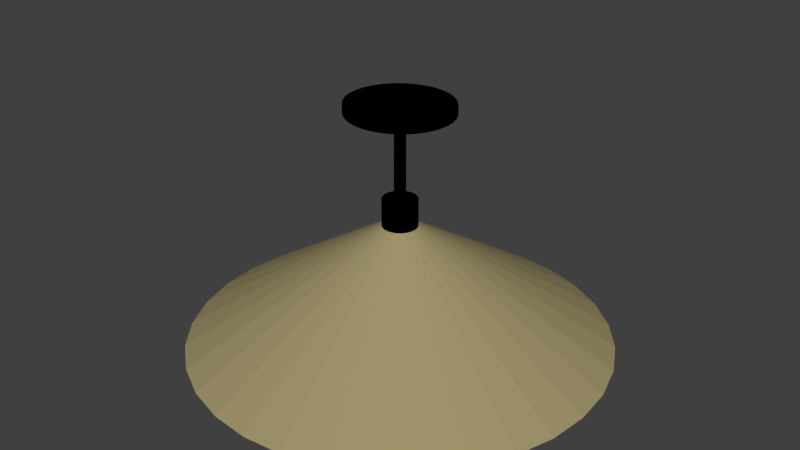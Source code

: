 # Source: ConeLamp.blend  (saved by Blender 2.69.0; exported with 4.5.12 LTS)
import bpy
from mathutils import Matrix  # noqa: F401  (used for matrix-valued properties, if any)

bpy.ops.wm.read_factory_settings(use_empty=True)
scene = bpy.context.scene
scene.name = 'Scene'

# ---- collections
col_collection_1 = bpy.data.collections.new('Collection 1'); scene.collection.children.link(col_collection_1)

# ---- materials (node trees are filled in below, after node groups)
mat_material_003 = bpy.data.materials.new('Material.003')
mat_material_003.alpha_threshold = 0.0
mat_material_003.use_transparent_shadow = False
mat_material_003.diffuse_color = (0.0, 0.0, 0.0, 1.0)
mat_material_003.roughness = 0.5
mat_material_003.line_color = (0.0, 0.0, 0.0, 1.0)
mat_material_001 = bpy.data.materials.new('Material.001')
mat_material_001.alpha_threshold = 0.0
mat_material_001.use_transparent_shadow = False
mat_material_001.diffuse_color = (0.0, 0.0, 0.0, 1.0)
mat_material_001.roughness = 0.5
mat_material_001.line_color = (0.0, 0.0, 0.0, 1.0)
mat_material_002 = bpy.data.materials.new('Material.002')
mat_material_002.alpha_threshold = 0.0
mat_material_002.use_transparent_shadow = False
mat_material_002.diffuse_color = (0.0, 0.0, 0.0, 1.0)
mat_material_002.roughness = 0.5
mat_material_002.line_color = (0.0, 0.0, 0.0, 1.0)
mat_material = bpy.data.materials.new('Material')
mat_material.alpha_threshold = 0.0
mat_material.use_transparent_shadow = False
mat_material.diffuse_color = (0.3588, 0.304, 0.1524, 1.0)
mat_material.roughness = 0.5
mat_material.line_color = (0.0, 0.0, 0.0, 1.0)

# ---- material node trees

# ---- world
world_world = bpy.data.worlds.new('World'); scene.world = world_world
world_world.color = (0.05088, 0.05088, 0.05088)
world_world.use_sun_shadow = False
world_world.sun_shadow_jitter_overblur = 0.0
world_world.cycles.sampling_method = 'MANUAL'
world_world.cycles.sample_map_resolution = 256

# ---- meshes
me_cylinder = bpy.data.meshes.new('Cylinder')
me_cylinder.from_pydata([(0.0, 1.0, -1.0), (0.0, 1.0, 1.0), (0.1951, 0.9808, -1.0), (0.1951, 0.9808, 1.0), (0.3827, 0.9239, -1.0), (0.3827, 0.9239, 1.0), (0.5556, 0.8315, -1.0), (0.5556, 0.8315, 1.0), (0.7071, 0.7071, -1.0), (0.7071, 0.7071, 1.0), (0.8315, 0.5556, -1.0), (0.8315, 0.5556, 1.0), (0.9239, 0.3827, -1.0), (0.9239, 0.3827, 1.0), (0.9808, 0.1951, -1.0), (0.9808, 0.1951, 1.0), (1.0, 7.55e-08, -1.0), (1.0, 7.55e-08, 1.0), (0.9808, -0.1951, -1.0), (0.9808, -0.1951, 1.0), (0.9239, -0.3827, -1.0), (0.9239, -0.3827, 1.0), (0.8315, -0.5556, -1.0), (0.8315, -0.5556, 1.0), (0.7071, -0.7071, -1.0), (0.7071, -0.7071, 1.0), (0.5556, -0.8315, -1.0), (0.5556, -0.8315, 1.0), (0.3827, -0.9239, -1.0), (0.3827, -0.9239, 1.0), (0.1951, -0.9808, -1.0), (0.1951, -0.9808, 1.0), (-3.258e-07, -1.0, -1.0), (-3.258e-07, -1.0, 1.0), (-0.1951, -0.9808, -1.0), (-0.1951, -0.9808, 1.0), (-0.3827, -0.9239, -1.0), (-0.3827, -0.9239, 1.0), (-0.5556, -0.8315, -1.0), (-0.5556, -0.8315, 1.0), (-0.7071, -0.7071, -1.0), (-0.7071, -0.7071, 1.0), (-0.8315, -0.5556, -1.0), (-0.8315, -0.5556, 1.0), (-0.9239, -0.3827, -1.0), (-0.9239, -0.3827, 1.0), (-0.9808, -0.1951, -1.0), (-0.9808, -0.1951, 1.0), (-1.0, 9.656e-07, -1.0), (-1.0, 9.656e-07, 1.0), (-0.9808, 0.1951, -1.0), (-0.9808, 0.1951, 1.0), (-0.9239, 0.3827, -1.0), (-0.9239, 0.3827, 1.0), (-0.8315, 0.5556, -1.0), (-0.8315, 0.5556, 1.0), (-0.7071, 0.7071, -1.0), (-0.7071, 0.7071, 1.0), (-0.5556, 0.8315, -1.0), (-0.5556, 0.8315, 1.0), (-0.3827, 0.9239, -1.0), (-0.3827, 0.9239, 1.0), (-0.1951, 0.9808, -1.0), (-0.1951, 0.9808, 1.0)], [], [(0, 1, 3, 2), (2, 3, 5, 4), (4, 5, 7, 6), (6, 7, 9, 8), (8, 9, 11, 10), (10, 11, 13, 12), (12, 13, 15, 14), (14, 15, 17, 16), (16, 17, 19, 18), (18, 19, 21, 20), (20, 21, 23, 22), (22, 23, 25, 24), (24, 25, 27, 26), (26, 27, 29, 28), (28, 29, 31, 30), (30, 31, 33, 32), (32, 33, 35, 34), (34, 35, 37, 36), (36, 37, 39, 38), (38, 39, 41, 40), (40, 41, 43, 42), (42, 43, 45, 44), (44, 45, 47, 46), (46, 47, 49, 48), (48, 49, 51, 50), (50, 51, 53, 52), (52, 53, 55, 54), (54, 55, 57, 56), (56, 57, 59, 58), (58, 59, 61, 60), (3, 1, 63, 61, 59, 57, 55, 53, 51, 49, 47, 45, 43, 41, 39, 37, 35, 33, 31, 29, 27, 25, 23, 21, 19, 17, 15, 13, 11, 9, 7, 5), (62, 63, 1, 0), (60, 61, 63, 62), (0, 2, 4, 6, 8, 10, 12, 14, 16, 18, 20, 22, 24, 26, 28, 30, 32, 34, 36, 38, 40, 42, 44, 46, 48, 50, 52, 54, 56, 58, 60, 62)])
me_cylinder.materials.append(mat_material_003)
me_cylinder.use_remesh_preserve_volume = False
me_cylinder.use_remesh_preserve_attributes = False
me_cylinder.use_mirror_vertex_groups = False
me_cylinder.update()
me_cylinder_001 = bpy.data.meshes.new('Cylinder.001')
me_cylinder_001.from_pydata([(0.0, 1.0, -1.0), (0.0, 1.0, 1.0), (0.1951, 0.9808, -1.0), (0.1951, 0.9808, 1.0), (0.3827, 0.9239, -1.0), (0.3827, 0.9239, 1.0), (0.5556, 0.8315, -1.0), (0.5556, 0.8315, 1.0), (0.7071, 0.7071, -1.0), (0.7071, 0.7071, 1.0), (0.8315, 0.5556, -1.0), (0.8315, 0.5556, 1.0), (0.9239, 0.3827, -1.0), (0.9239, 0.3827, 1.0), (0.9808, 0.1951, -1.0), (0.9808, 0.1951, 1.0), (1.0, 7.55e-08, -1.0), (1.0, 7.55e-08, 1.0), (0.9808, -0.1951, -1.0), (0.9808, -0.1951, 1.0), (0.9239, -0.3827, -1.0), (0.9239, -0.3827, 1.0), (0.8315, -0.5556, -1.0), (0.8315, -0.5556, 1.0), (0.7071, -0.7071, -1.0), (0.7071, -0.7071, 1.0), (0.5556, -0.8315, -1.0), (0.5556, -0.8315, 1.0), (0.3827, -0.9239, -1.0), (0.3827, -0.9239, 1.0), (0.1951, -0.9808, -1.0), (0.1951, -0.9808, 1.0), (-3.258e-07, -1.0, -1.0), (-3.258e-07, -1.0, 1.0), (-0.1951, -0.9808, -1.0), (-0.1951, -0.9808, 1.0), (-0.3827, -0.9239, -1.0), (-0.3827, -0.9239, 1.0), (-0.5556, -0.8315, -1.0), (-0.5556, -0.8315, 1.0), (-0.7071, -0.7071, -1.0), (-0.7071, -0.7071, 1.0), (-0.8315, -0.5556, -1.0), (-0.8315, -0.5556, 1.0), (-0.9239, -0.3827, -1.0), (-0.9239, -0.3827, 1.0), (-0.9808, -0.1951, -1.0), (-0.9808, -0.1951, 1.0), (-1.0, 9.656e-07, -1.0), (-1.0, 9.656e-07, 1.0), (-0.9808, 0.1951, -1.0), (-0.9808, 0.1951, 1.0), (-0.9239, 0.3827, -1.0), (-0.9239, 0.3827, 1.0), (-0.8315, 0.5556, -1.0), (-0.8315, 0.5556, 1.0), (-0.7071, 0.7071, -1.0), (-0.7071, 0.7071, 1.0), (-0.5556, 0.8315, -1.0), (-0.5556, 0.8315, 1.0), (-0.3827, 0.9239, -1.0), (-0.3827, 0.9239, 1.0), (-0.1951, 0.9808, -1.0), (-0.1951, 0.9808, 1.0)], [], [(0, 1, 3, 2), (2, 3, 5, 4), (4, 5, 7, 6), (6, 7, 9, 8), (8, 9, 11, 10), (10, 11, 13, 12), (12, 13, 15, 14), (14, 15, 17, 16), (16, 17, 19, 18), (18, 19, 21, 20), (20, 21, 23, 22), (22, 23, 25, 24), (24, 25, 27, 26), (26, 27, 29, 28), (28, 29, 31, 30), (30, 31, 33, 32), (32, 33, 35, 34), (34, 35, 37, 36), (36, 37, 39, 38), (38, 39, 41, 40), (40, 41, 43, 42), (42, 43, 45, 44), (44, 45, 47, 46), (46, 47, 49, 48), (48, 49, 51, 50), (50, 51, 53, 52), (52, 53, 55, 54), (54, 55, 57, 56), (56, 57, 59, 58), (58, 59, 61, 60), (3, 1, 63, 61, 59, 57, 55, 53, 51, 49, 47, 45, 43, 41, 39, 37, 35, 33, 31, 29, 27, 25, 23, 21, 19, 17, 15, 13, 11, 9, 7, 5), (62, 63, 1, 0), (60, 61, 63, 62), (0, 2, 4, 6, 8, 10, 12, 14, 16, 18, 20, 22, 24, 26, 28, 30, 32, 34, 36, 38, 40, 42, 44, 46, 48, 50, 52, 54, 56, 58, 60, 62)])
me_cylinder_001.materials.append(mat_material_001)
me_cylinder_001.use_remesh_preserve_volume = False
me_cylinder_001.use_remesh_preserve_attributes = False
me_cylinder_001.use_mirror_vertex_groups = False
me_cylinder_001.update()
me_cylinder_002 = bpy.data.meshes.new('Cylinder.002')
me_cylinder_002.from_pydata([(0.0, 1.0, -1.0), (0.0, 1.0, 1.0), (0.1951, 0.9808, -1.0), (0.1951, 0.9808, 1.0), (0.3827, 0.9239, -1.0), (0.3827, 0.9239, 1.0), (0.5556, 0.8315, -1.0), (0.5556, 0.8315, 1.0), (0.7071, 0.7071, -1.0), (0.7071, 0.7071, 1.0), (0.8315, 0.5556, -1.0), (0.8315, 0.5556, 1.0), (0.9239, 0.3827, -1.0), (0.9239, 0.3827, 1.0), (0.9808, 0.1951, -1.0), (0.9808, 0.1951, 1.0), (1.0, 7.55e-08, -1.0), (1.0, 7.55e-08, 1.0), (0.9808, -0.1951, -1.0), (0.9808, -0.1951, 1.0), (0.9239, -0.3827, -1.0), (0.9239, -0.3827, 1.0), (0.8315, -0.5556, -1.0), (0.8315, -0.5556, 1.0), (0.7071, -0.7071, -1.0), (0.7071, -0.7071, 1.0), (0.5556, -0.8315, -1.0), (0.5556, -0.8315, 1.0), (0.3827, -0.9239, -1.0), (0.3827, -0.9239, 1.0), (0.1951, -0.9808, -1.0), (0.1951, -0.9808, 1.0), (-3.258e-07, -1.0, -1.0), (-3.258e-07, -1.0, 1.0), (-0.1951, -0.9808, -1.0), (-0.1951, -0.9808, 1.0), (-0.3827, -0.9239, -1.0), (-0.3827, -0.9239, 1.0), (-0.5556, -0.8315, -1.0), (-0.5556, -0.8315, 1.0), (-0.7071, -0.7071, -1.0), (-0.7071, -0.7071, 1.0), (-0.8315, -0.5556, -1.0), (-0.8315, -0.5556, 1.0), (-0.9239, -0.3827, -1.0), (-0.9239, -0.3827, 1.0), (-0.9808, -0.1951, -1.0), (-0.9808, -0.1951, 1.0), (-1.0, 9.656e-07, -1.0), (-1.0, 9.656e-07, 1.0), (-0.9808, 0.1951, -1.0), (-0.9808, 0.1951, 1.0), (-0.9239, 0.3827, -1.0), (-0.9239, 0.3827, 1.0), (-0.8315, 0.5556, -1.0), (-0.8315, 0.5556, 1.0), (-0.7071, 0.7071, -1.0), (-0.7071, 0.7071, 1.0), (-0.5556, 0.8315, -1.0), (-0.5556, 0.8315, 1.0), (-0.3827, 0.9239, -1.0), (-0.3827, 0.9239, 1.0), (-0.1951, 0.9808, -1.0), (-0.1951, 0.9808, 1.0)], [], [(0, 1, 3, 2), (2, 3, 5, 4), (4, 5, 7, 6), (6, 7, 9, 8), (8, 9, 11, 10), (10, 11, 13, 12), (12, 13, 15, 14), (14, 15, 17, 16), (16, 17, 19, 18), (18, 19, 21, 20), (20, 21, 23, 22), (22, 23, 25, 24), (24, 25, 27, 26), (26, 27, 29, 28), (28, 29, 31, 30), (30, 31, 33, 32), (32, 33, 35, 34), (34, 35, 37, 36), (36, 37, 39, 38), (38, 39, 41, 40), (40, 41, 43, 42), (42, 43, 45, 44), (44, 45, 47, 46), (46, 47, 49, 48), (48, 49, 51, 50), (50, 51, 53, 52), (52, 53, 55, 54), (54, 55, 57, 56), (56, 57, 59, 58), (58, 59, 61, 60), (3, 1, 63, 61, 59, 57, 55, 53, 51, 49, 47, 45, 43, 41, 39, 37, 35, 33, 31, 29, 27, 25, 23, 21, 19, 17, 15, 13, 11, 9, 7, 5), (62, 63, 1, 0), (60, 61, 63, 62), (0, 2, 4, 6, 8, 10, 12, 14, 16, 18, 20, 22, 24, 26, 28, 30, 32, 34, 36, 38, 40, 42, 44, 46, 48, 50, 52, 54, 56, 58, 60, 62)])
me_cylinder_002.materials.append(mat_material_002)
me_cylinder_002.use_remesh_preserve_volume = False
me_cylinder_002.use_remesh_preserve_attributes = False
me_cylinder_002.use_mirror_vertex_groups = False
me_cylinder_002.update()
me_cone = bpy.data.meshes.new('Cone')
me_cone.from_pydata([(-0.3827, 0.9239, -1.0), (0.0, 0.0, 1.0), (-0.1951, 0.9808, -1.0), (-0.2256, 0.9393, -1.0), (-0.1891, 0.9504, -1.0), (0.1951, 0.9808, -1.0), (0.03805, 0.9653, -1.0), (0.0, 0.9691, -1.0), (-0.5556, 0.8315, -1.0), (0.0, 1.0, -1.0), (0.1891, 0.9504, -1.0), (0.3827, 0.9239, -1.0), (0.2766, 0.9239, -1.0), (-0.2766, 0.9239, -1.0), (-0.3708, 0.8953, -1.0), (-0.4755, 0.8394, -1.0), (-0.7071, 0.7071, -1.0), (0.3026, 0.916, -1.0), (-0.4903, 0.8315, -1.0), (-0.5384, 0.8057, -1.0), (-0.652, 0.7125, -1.0), (-0.8315, 0.5556, -1.0), (0.5556, 0.8315, -1.0), (0.3708, 0.8953, -1.0), (0.4903, 0.8315, -1.0), (-0.6586, 0.7071, -1.0), (-0.6852, 0.6852, -1.0), (-0.7881, 0.5598, -1.0), (-0.9239, 0.3827, -1.0), (0.7071, 0.7071, -1.0), (0.5004, 0.826, -1.0), (-0.7916, 0.5556, -1.0), (-0.8057, 0.5384, -1.0), (-0.887, 0.3863, -1.0), (-0.9808, 0.1951, -1.0), (0.5384, 0.8057, -1.0), (0.6586, 0.7071, -1.0), (0.8315, 0.5556, -1.0), (-0.889, 0.3827, -1.0), (-0.8953, 0.3708, -1.0), (-0.9476, 0.1984, -1.0), (-1.0, 9.656e-07, -1.0), (0.6638, 0.7028, -1.0), (0.6852, 0.6852, -1.0), (0.7916, 0.5556, -1.0), (0.9239, 0.3827, -1.0), (-0.9486, 0.1951, -1.0), (-0.9504, 0.1891, -1.0), (-0.9688, 0.003078, -1.0), (-0.9808, -0.1951, -1.0), (0.7946, 0.5519, -1.0), (0.8057, 0.5384, -1.0), (0.889, 0.3827, -1.0), (0.9808, 0.1951, -1.0), (-0.9691, 9.518e-07, -1.0), (-0.9504, -0.1891, -1.0), (-0.9495, -0.192, -1.0), (-0.9691, 9.357e-07, -1.0), (-0.9239, -0.3827, -1.0), (0.8907, 0.3794, -1.0), (0.8953, 0.3708, -1.0), (0.9486, 0.1951, -1.0), (1.0, 7.55e-08, -1.0), (-0.9486, -0.1951, -1.0), (-0.8953, -0.3708, -1.0), (-0.8907, -0.3794, -1.0), (-0.8315, -0.5556, -1.0), (0.9495, 0.192, -1.0), (0.9691, 8.927e-08, -1.0), (0.9504, 0.1891, -1.0), (0.9808, -0.1951, -1.0), (-0.889, -0.3827, -1.0), (-0.8057, -0.5384, -1.0), (-0.7946, -0.5519, -1.0), (-0.7071, -0.7071, -1.0), (0.9688, -0.003077, -1.0), (0.9691, 7.316e-08, -1.0), (0.9486, -0.1951, -1.0), (0.9504, -0.1891, -1.0), (0.9239, -0.3827, -1.0), (-0.7916, -0.5556, -1.0), (-0.6852, -0.6852, -1.0), (-0.6638, -0.7028, -1.0), (-0.5556, -0.8315, -1.0), (0.9476, -0.1984, -1.0), (0.889, -0.3827, -1.0), (0.8953, -0.3708, -1.0), (0.8315, -0.5556, -1.0), (-0.6586, -0.7071, -1.0), (-0.5384, -0.8057, -1.0), (-0.5004, -0.826, -1.0), (-0.3827, -0.9239, -1.0), (0.887, -0.3863, -1.0), (0.7916, -0.5556, -1.0), (0.8057, -0.5384, -1.0), (0.7071, -0.7071, -1.0), (-0.4903, -0.8315, -1.0), (-0.3708, -0.8953, -1.0), (-0.3026, -0.916, -1.0), (-0.1951, -0.9808, -1.0), (0.7881, -0.5598, -1.0), (0.6586, -0.7071, -1.0), (0.6852, -0.6852, -1.0), (0.5556, -0.8315, -1.0), (-0.2766, -0.9239, -1.0), (-0.1891, -0.9504, -1.0), (-0.03805, -0.9653, -1.0), (-3.258e-07, -1.0, -1.0), (0.652, -0.7125, -1.0), (0.4903, -0.8315, -1.0), (0.5384, -0.8057, -1.0), (0.3827, -0.9239, -1.0), (0.2256, -0.9393, -1.0), (0.1951, -0.9808, -1.0), (0.1891, -0.9504, -1.0), (-3.158e-07, -0.9691, -1.0), (0.4755, -0.8394, -1.0), (0.2766, -0.9239, -1.0), (0.3708, -0.8953, -1.0), (0.0, 0.0, 0.9381)], [], [(0, 1, 2), (9, 1, 5), (1, 0, 8), (16, 1, 8), (21, 1, 16), (28, 1, 21), (34, 1, 28), (41, 1, 34), (49, 1, 41), (58, 1, 49), (66, 1, 58), (74, 1, 66), (83, 1, 74), (91, 1, 83), (99, 1, 91), (107, 1, 99), (113, 1, 107), (111, 1, 113), (103, 1, 111), (95, 1, 103), (87, 1, 95), (79, 1, 87), (70, 1, 79), (62, 1, 70), (53, 1, 62), (45, 1, 53), (37, 1, 45), (29, 1, 37), (22, 1, 29), (11, 1, 22), (1, 9, 2), (5, 1, 11), (9, 5, 2), (7, 4, 2), (2, 5, 7), (5, 6, 7), (3, 0, 2, 4), (13, 0, 3), (5, 11, 12, 10), (10, 6, 5), (11, 17, 12), (0, 14, 15, 8), (0, 13, 14), (11, 22, 24, 23), (23, 17, 11), (18, 8, 15), (22, 30, 24), (20, 16, 8, 19), (8, 18, 19), (22, 29, 36, 35), (35, 30, 22), (25, 16, 20), (29, 42, 36), (27, 21, 16, 26), (16, 25, 26), (29, 37, 44, 43), (43, 42, 29), (31, 21, 27), (37, 50, 44), (33, 28, 21, 32), (21, 31, 32), (37, 45, 52, 51), (51, 50, 37), (38, 28, 33), (45, 59, 52), (40, 34, 28, 39), (28, 38, 39), (45, 53, 61, 60), (60, 59, 45), (46, 34, 40), (53, 67, 61), (48, 41, 34, 47), (34, 46, 47), (53, 69, 67), (53, 62, 68, 69), (54, 41, 48), (62, 76, 68), (62, 75, 76), (41, 57, 55, 49), (41, 54, 57), (55, 56, 49), (70, 78, 75, 62), (70, 77, 78), (63, 49, 56), (70, 84, 77), (58, 49, 63, 64), (64, 65, 58), (79, 86, 84, 70), (79, 85, 86), (71, 58, 65), (79, 92, 85), (66, 58, 71, 72), (72, 73, 66), (87, 94, 92, 79), (87, 93, 94), (80, 66, 73), (87, 100, 93), (74, 66, 80, 81), (81, 82, 74), (95, 102, 100, 87), (95, 101, 102), (88, 74, 82), (95, 108, 101), (83, 74, 88, 89), (89, 90, 83), (103, 110, 108, 95), (103, 109, 110), (96, 83, 90), (103, 116, 109), (91, 83, 96, 97), (97, 98, 91), (111, 118, 116, 103), (111, 117, 118), (104, 91, 98), (111, 112, 117), (99, 91, 104, 105), (105, 106, 99), (113, 115, 114), (113, 99, 115), (99, 106, 115), (112, 111, 113, 114), (113, 107, 99), (13, 3, 4, 119), (119, 14, 13), (7, 6, 10, 119), (19, 18, 15, 119), (15, 14, 119), (26, 25, 20, 119), (20, 19, 119), (31, 27, 119, 32), (27, 26, 119), (39, 38, 33, 119), (33, 32, 119), (47, 46, 40, 119), (40, 39, 119), (57, 54, 48), (47, 119, 57, 48), (55, 57, 119), (63, 56, 55, 119), (119, 64, 63), (71, 65, 64, 119), (119, 72, 71), (80, 73, 72, 119), (119, 81, 80), (88, 82, 119, 89), (82, 81, 119), (96, 90, 89, 119), (119, 97, 96), (104, 98, 119, 105), (98, 97, 119), (106, 105, 119, 115), (114, 115, 119), (117, 112, 119, 118), (112, 114, 119), (109, 116, 119, 110), (116, 118, 119), (102, 101, 108, 119), (108, 110, 119), (93, 100, 119, 94), (100, 102, 119), (86, 85, 92), (94, 119, 86, 92), (78, 77, 84, 119), (84, 86, 119), (75, 78, 119, 76), (68, 76, 119, 69), (61, 67, 69, 119), (119, 60, 61), (52, 59, 119, 51), (59, 60, 119), (44, 50, 119, 43), (50, 51, 119), (35, 36, 42), (43, 119, 35, 42), (24, 30, 119, 23), (30, 35, 119), (4, 7, 119), (12, 17, 119, 10), (17, 23, 119)])
me_cone.materials.append(mat_material)
me_cone.use_remesh_preserve_volume = False
me_cone.use_remesh_preserve_attributes = False
me_cone.use_mirror_vertex_groups = False
me_cone.update()

# ---- objects
ob_cylinder = bpy.data.objects.new('Cylinder', me_cylinder)
ob_cylinder_001 = bpy.data.objects.new('Cylinder.001', me_cylinder_001)
ob_cylinder_002 = bpy.data.objects.new('Cylinder.002', me_cylinder_002)
ob_cone = bpy.data.objects.new('Cone', me_cone)

# ---- transforms, parenting, visibility, modifiers, constraints
ob_cylinder.location = (0.0, 0.0, 0.3119)
ob_cylinder.scale = (0.08289, 0.08289, 0.08289)
ob_cylinder.lineart.crease_threshold = 0.0
ob_cylinder_001.location = (0.0, 0.0, 0.5835)
ob_cylinder_001.scale = (0.02698, 0.02698, -0.2459)
ob_cylinder_001.lineart.crease_threshold = 0.0
ob_cylinder_002.location = (0.0, 0.0, 0.8222)
ob_cylinder_002.scale = (0.2509, 0.2432, 0.02136)
ob_cylinder_002.lineart.crease_threshold = 0.0
ob_cone.location = (0.0, 0.0, 0.0)
ob_cone.scale = (1.0, 1.0, 0.3166)
ob_cone.lineart.crease_threshold = 0.0

# ---- collection membership
col_collection_1.objects.link(ob_cylinder)
col_collection_1.objects.link(ob_cylinder_001)
col_collection_1.objects.link(ob_cylinder_002)
col_collection_1.objects.link(ob_cone)

# ---- scene / render settings (as saved in the file)
scene.frame_start = 1; scene.frame_end = 250; scene.frame_set(1)
scene.render.engine = 'BLENDER_EEVEE_NEXT'
scene.render.image_settings.compression = 90
scene.render.resolution_percentage = 50
scene.render.dither_intensity = 0.0
scene.cycles.use_denoising = False
scene.cycles.samples = 10
scene.cycles.sampling_pattern = 'TABULATED_SOBOL'
scene.cycles.light_sampling_threshold = 0.0
scene.cycles.use_adaptive_sampling = False
scene.cycles.use_light_tree = False
scene.cycles.blur_glossy = 0.0
scene.cycles.volume_bounces = 1
scene.cycles.pixel_filter_type = 'GAUSSIAN'
scene.cycles.sample_clamp_indirect = 0.0
scene.view_settings.view_transform = 'Standard'
bpy.context.view_layer.update()

# ---- added for rendering (the .blend has no active camera and no usable light): camera, sun
cam_auto = bpy.data.cameras.new('AutoCamera')
cam_auto.lens = 50.0
cam_auto.sensor_width = 36.0
cam_auto.clip_end = 1000.0
ob_auto_camera = bpy.data.objects.new('AutoCamera', cam_auto)
scene.collection.objects.link(ob_auto_camera)
ob_auto_camera.location = (2.82851, -3.39421, 2.52627)
ob_auto_camera.rotation_euler = (1.09748, -7.21219e-08, 0.694738)
scene.camera = ob_auto_camera
light_auto_sun = bpy.data.lights.new('AutoSun', 'SUN')
light_auto_sun.energy = 3.0
light_auto_sun.angle = 0.0523599
ob_auto_sun = bpy.data.objects.new('AutoSun', light_auto_sun)
scene.collection.objects.link(ob_auto_sun)
ob_auto_sun.rotation_euler = (0.872665, 0.174533, 0.523599)
bpy.context.view_layer.update()
